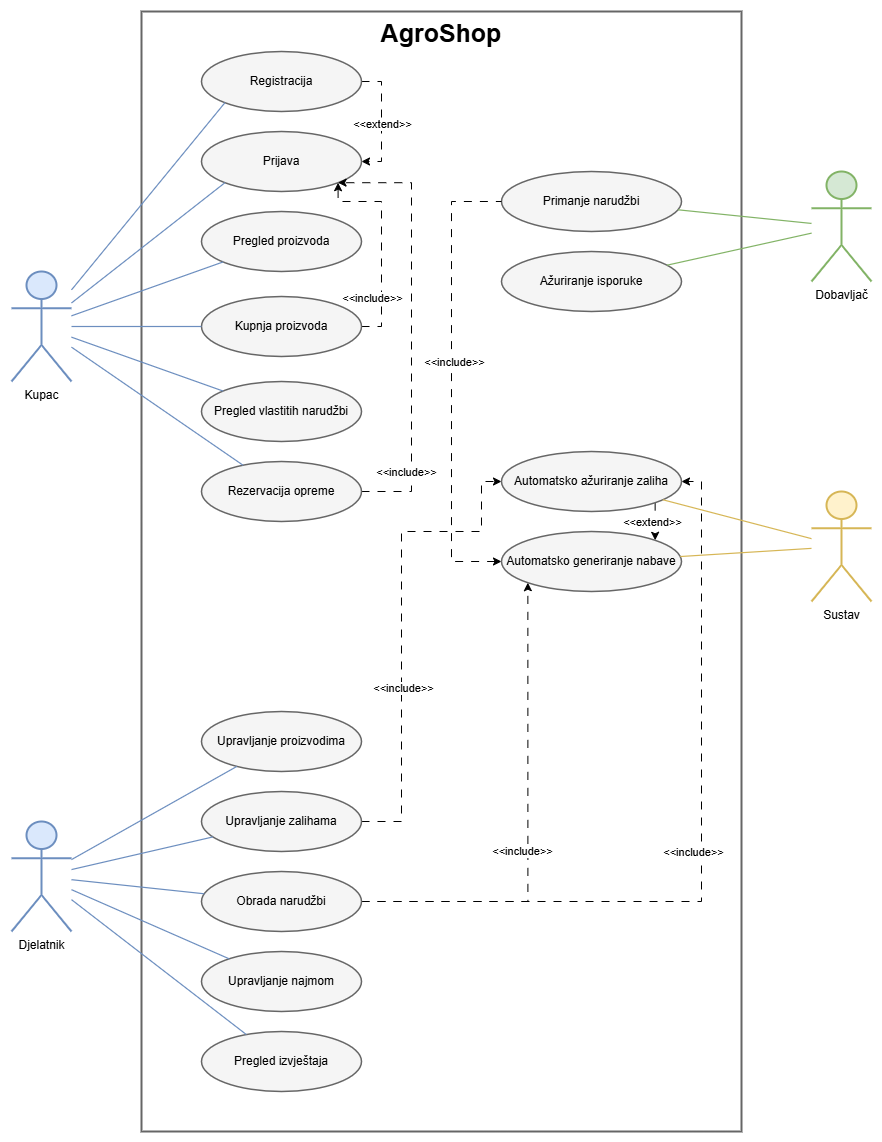

The diagram above was exported from draw.io. Its source (the exported page's mxGraphModel, read from the mxfile embedded in the PNG):
<mxGraphModel dx="1850" dy="946" grid="1" gridSize="10" guides="1" tooltips="1" connect="1" arrows="1" fold="1" page="1" pageScale="1" pageWidth="827" pageHeight="1169" math="0" shadow="0">
  <root>
    <mxCell id="0" />
    <mxCell id="1" parent="0" />
    <mxCell id="Io70VY6Nah6GwVy3XYPu-1" parent="1" style="shape=rect;html=1;verticalAlign=top;align=center;fontStyle=1;fontSize=14;fillColor=none;strokeColor=#666666;strokeWidth=2;whiteSpace=wrap;" value="&lt;font style=&quot;font-size: 25px;&quot;&gt;AgroShop&lt;/font&gt;" vertex="1">
      <mxGeometry height="1120" width="600" x="150" y="20" as="geometry" />
    </mxCell>
    <mxCell id="Io70VY6Nah6GwVy3XYPu-2" parent="1" style="shape=umlActor;verticalLabelPosition=bottom;verticalAlign=top;html=1;outlineConnect=0;fillColor=#dae8fc;strokeColor=#6c8ebf;strokeWidth=2;" value="Kupac" vertex="1">
      <mxGeometry height="110" width="60" x="20" y="280" as="geometry" />
    </mxCell>
    <mxCell id="Io70VY6Nah6GwVy3XYPu-3" parent="1" style="shape=umlActor;verticalLabelPosition=bottom;verticalAlign=top;html=1;outlineConnect=0;fillColor=#dae8fc;strokeColor=#6c8ebf;strokeWidth=2;" value="Djelatnik" vertex="1">
      <mxGeometry height="110" width="60" x="20" y="830" as="geometry" />
    </mxCell>
    <mxCell id="Io70VY6Nah6GwVy3XYPu-4" parent="1" style="shape=umlActor;verticalLabelPosition=bottom;verticalAlign=top;html=1;outlineConnect=0;fillColor=#d5e8d4;strokeColor=#82b366;strokeWidth=2;" value="Dobavljač" vertex="1">
      <mxGeometry height="110" width="60" x="820" y="180" as="geometry" />
    </mxCell>
    <mxCell id="Io70VY6Nah6GwVy3XYPu-5" parent="1" style="shape=umlActor;verticalLabelPosition=bottom;verticalAlign=top;html=1;outlineConnect=0;fillColor=#fff2cc;strokeColor=#d6b656;strokeWidth=2;" value="Sustav" vertex="1">
      <mxGeometry height="110" width="60" x="820" y="500" as="geometry" />
    </mxCell>
    <mxCell id="AFoyT9amj1N6Gd_1tQUy-7" edge="1" parent="1" source="Io70VY6Nah6GwVy3XYPu-6" style="edgeStyle=orthogonalEdgeStyle;rounded=0;orthogonalLoop=1;jettySize=auto;html=1;exitX=1;exitY=0.5;exitDx=0;exitDy=0;entryX=1;entryY=0.5;entryDx=0;entryDy=0;dashed=1;dashPattern=8 8;" target="Io70VY6Nah6GwVy3XYPu-7">
      <mxGeometry relative="1" as="geometry" />
    </mxCell>
    <mxCell id="AFoyT9amj1N6Gd_1tQUy-8" connectable="0" parent="AFoyT9amj1N6Gd_1tQUy-7" style="edgeLabel;html=1;align=center;verticalAlign=middle;resizable=0;points=[];" value="&amp;lt;&amp;lt;extend&amp;gt;&amp;gt;" vertex="1">
      <mxGeometry relative="1" x="0.0188" as="geometry">
        <mxPoint as="offset" />
      </mxGeometry>
    </mxCell>
    <mxCell id="Io70VY6Nah6GwVy3XYPu-6" parent="1" style="ellipse;whiteSpace=wrap;html=1;fillColor=#f5f5f5;strokeColor=#666666;strokeWidth=1.5;" value="Registracija" vertex="1">
      <mxGeometry height="60" width="160" x="210" y="60" as="geometry" />
    </mxCell>
    <mxCell id="Io70VY6Nah6GwVy3XYPu-7" parent="1" style="ellipse;whiteSpace=wrap;html=1;fillColor=#f5f5f5;strokeColor=#666666;strokeWidth=1.5;" value="Prijava" vertex="1">
      <mxGeometry height="60" width="160" x="210" y="140" as="geometry" />
    </mxCell>
    <mxCell id="Io70VY6Nah6GwVy3XYPu-8" parent="1" style="ellipse;whiteSpace=wrap;html=1;fillColor=#f5f5f5;strokeColor=#666666;strokeWidth=1.5;" value="Pregled proizvoda" vertex="1">
      <mxGeometry height="60" width="160" x="210" y="220" as="geometry" />
    </mxCell>
    <mxCell id="AFoyT9amj1N6Gd_1tQUy-9" edge="1" parent="1" source="Io70VY6Nah6GwVy3XYPu-10" style="edgeStyle=orthogonalEdgeStyle;rounded=0;orthogonalLoop=1;jettySize=auto;html=1;exitX=1;exitY=0.5;exitDx=0;exitDy=0;entryX=1;entryY=1;entryDx=0;entryDy=0;dashed=1;dashPattern=8 8;" target="Io70VY6Nah6GwVy3XYPu-7">
      <mxGeometry relative="1" as="geometry">
        <Array as="points">
          <mxPoint x="390" y="335" />
          <mxPoint x="390" y="210" />
          <mxPoint x="347" y="210" />
        </Array>
      </mxGeometry>
    </mxCell>
    <mxCell id="AFoyT9amj1N6Gd_1tQUy-10" connectable="0" parent="AFoyT9amj1N6Gd_1tQUy-9" style="edgeLabel;html=1;align=center;verticalAlign=middle;resizable=0;points=[];" value="&amp;lt;&amp;lt;include&amp;gt;&amp;gt;" vertex="1">
      <mxGeometry relative="1" x="0.1284" y="-1" as="geometry">
        <mxPoint x="-11" y="67" as="offset" />
      </mxGeometry>
    </mxCell>
    <mxCell id="Io70VY6Nah6GwVy3XYPu-10" parent="1" style="ellipse;whiteSpace=wrap;html=1;fillColor=#f5f5f5;strokeColor=#666666;strokeWidth=1.5;" value="Kupnja proizvoda" vertex="1">
      <mxGeometry height="60" width="160" x="210" y="305" as="geometry" />
    </mxCell>
    <mxCell id="Io70VY6Nah6GwVy3XYPu-11" parent="1" style="ellipse;whiteSpace=wrap;html=1;fillColor=#f5f5f5;strokeColor=#666666;strokeWidth=1.5;" value="Pregled vlastitih narudžbi" vertex="1">
      <mxGeometry height="60" width="160" x="210" y="390" as="geometry" />
    </mxCell>
    <mxCell id="AFoyT9amj1N6Gd_1tQUy-11" edge="1" parent="1" source="Io70VY6Nah6GwVy3XYPu-12" style="edgeStyle=orthogonalEdgeStyle;rounded=0;orthogonalLoop=1;jettySize=auto;html=1;exitX=1;exitY=0.5;exitDx=0;exitDy=0;entryX=1;entryY=1;entryDx=0;entryDy=0;dashed=1;dashPattern=8 8;" target="Io70VY6Nah6GwVy3XYPu-7">
      <mxGeometry relative="1" as="geometry">
        <Array as="points">
          <mxPoint x="420" y="500" />
          <mxPoint x="420" y="191" />
        </Array>
      </mxGeometry>
    </mxCell>
    <mxCell id="Io70VY6Nah6GwVy3XYPu-12" parent="1" style="ellipse;whiteSpace=wrap;html=1;fillColor=#f5f5f5;strokeColor=#666666;strokeWidth=1.5;" value="Rezervacija opreme" vertex="1">
      <mxGeometry height="60" width="160" x="210" y="470" as="geometry" />
    </mxCell>
    <mxCell id="Io70VY6Nah6GwVy3XYPu-14" parent="1" style="ellipse;whiteSpace=wrap;html=1;fillColor=#f5f5f5;strokeColor=#666666;strokeWidth=1.5;" value="Upravljanje proizvodima" vertex="1">
      <mxGeometry height="60" width="160" x="210" y="720" as="geometry" />
    </mxCell>
    <mxCell id="AFoyT9amj1N6Gd_1tQUy-13" edge="1" parent="1" source="Io70VY6Nah6GwVy3XYPu-15" style="edgeStyle=orthogonalEdgeStyle;rounded=0;orthogonalLoop=1;jettySize=auto;html=1;exitX=1;exitY=0.5;exitDx=0;exitDy=0;entryX=0;entryY=0.5;entryDx=0;entryDy=0;dashed=1;dashPattern=8 8;" target="Io70VY6Nah6GwVy3XYPu-22">
      <mxGeometry relative="1" as="geometry">
        <Array as="points">
          <mxPoint x="410" y="830" />
          <mxPoint x="410" y="540" />
          <mxPoint x="490" y="540" />
          <mxPoint x="490" y="490" />
        </Array>
      </mxGeometry>
    </mxCell>
    <mxCell id="AFoyT9amj1N6Gd_1tQUy-14" connectable="0" parent="AFoyT9amj1N6Gd_1tQUy-13" style="edgeLabel;html=1;align=center;verticalAlign=middle;resizable=0;points=[];" value="&amp;lt;&amp;lt;include&amp;gt;&amp;gt;" vertex="1">
      <mxGeometry relative="1" x="-0.2756" y="-1" as="geometry">
        <mxPoint as="offset" />
      </mxGeometry>
    </mxCell>
    <mxCell id="Io70VY6Nah6GwVy3XYPu-15" parent="1" style="ellipse;whiteSpace=wrap;html=1;fillColor=#f5f5f5;strokeColor=#666666;strokeWidth=1.5;" value="Upravljanje zalihama" vertex="1">
      <mxGeometry height="60" width="160" x="210" y="800" as="geometry" />
    </mxCell>
    <mxCell id="AFoyT9amj1N6Gd_1tQUy-2" edge="1" parent="1" source="Io70VY6Nah6GwVy3XYPu-16" style="edgeStyle=orthogonalEdgeStyle;rounded=0;orthogonalLoop=1;jettySize=auto;html=1;entryX=0;entryY=1;entryDx=0;entryDy=0;dashed=1;dashPattern=8 8;" target="Io70VY6Nah6GwVy3XYPu-23" value="">
      <mxGeometry relative="1" as="geometry">
        <mxPoint x="440.0000000000002" y="510" as="targetPoint" />
      </mxGeometry>
    </mxCell>
    <mxCell id="AFoyT9amj1N6Gd_1tQUy-3" connectable="0" parent="AFoyT9amj1N6Gd_1tQUy-2" style="edgeLabel;html=1;align=center;verticalAlign=middle;resizable=0;points=[];" value="&amp;lt;&amp;lt;include&amp;gt;&amp;gt;" vertex="1">
      <mxGeometry relative="1" x="-0.0064" as="geometry">
        <mxPoint x="-6" y="25" as="offset" />
      </mxGeometry>
    </mxCell>
    <mxCell id="AFoyT9amj1N6Gd_1tQUy-15" edge="1" parent="1" source="Io70VY6Nah6GwVy3XYPu-16" style="edgeStyle=orthogonalEdgeStyle;rounded=0;orthogonalLoop=1;jettySize=auto;html=1;exitX=1;exitY=0.5;exitDx=0;exitDy=0;entryX=1;entryY=0.5;entryDx=0;entryDy=0;dashed=1;dashPattern=8 8;" target="Io70VY6Nah6GwVy3XYPu-22">
      <mxGeometry relative="1" as="geometry">
        <Array as="points">
          <mxPoint x="710" y="910" />
          <mxPoint x="710" y="490" />
        </Array>
      </mxGeometry>
    </mxCell>
    <mxCell id="Io70VY6Nah6GwVy3XYPu-16" parent="1" style="ellipse;whiteSpace=wrap;html=1;fillColor=#f5f5f5;strokeColor=#666666;strokeWidth=1.5;" value="Obrada narudžbi" vertex="1">
      <mxGeometry height="60" width="160" x="210" y="880" as="geometry" />
    </mxCell>
    <mxCell id="Io70VY6Nah6GwVy3XYPu-17" parent="1" style="ellipse;whiteSpace=wrap;html=1;fillColor=#f5f5f5;strokeColor=#666666;strokeWidth=1.5;" value="Upravljanje najmom" vertex="1">
      <mxGeometry height="60" width="160" x="210" y="960" as="geometry" />
    </mxCell>
    <mxCell id="Io70VY6Nah6GwVy3XYPu-18" parent="1" style="ellipse;whiteSpace=wrap;html=1;fillColor=#f5f5f5;strokeColor=#666666;strokeWidth=1.5;" value="Pregled izvještaja" vertex="1">
      <mxGeometry height="60" width="160" x="210" y="1040" as="geometry" />
    </mxCell>
    <mxCell id="Io70VY6Nah6GwVy3XYPu-20" parent="1" style="ellipse;whiteSpace=wrap;html=1;fillColor=#f5f5f5;strokeColor=#666666;strokeWidth=1.5;" value="Primanje narudžbi" vertex="1">
      <mxGeometry height="60" width="180" x="510" y="180" as="geometry" />
    </mxCell>
    <mxCell id="Io70VY6Nah6GwVy3XYPu-21" parent="1" style="ellipse;whiteSpace=wrap;html=1;fillColor=#f5f5f5;strokeColor=#666666;strokeWidth=1.5;" value="Ažuriranje isporuke" vertex="1">
      <mxGeometry height="60" width="180" x="510" y="260" as="geometry" />
    </mxCell>
    <mxCell id="AFoyT9amj1N6Gd_1tQUy-17" edge="1" parent="1" source="Io70VY6Nah6GwVy3XYPu-22" style="edgeStyle=orthogonalEdgeStyle;rounded=0;orthogonalLoop=1;jettySize=auto;html=1;exitX=1;exitY=1;exitDx=0;exitDy=0;entryX=1;entryY=0;entryDx=0;entryDy=0;dashed=1;dashPattern=8 8;" target="Io70VY6Nah6GwVy3XYPu-23">
      <mxGeometry relative="1" as="geometry" />
    </mxCell>
    <mxCell id="AFoyT9amj1N6Gd_1tQUy-18" connectable="0" parent="AFoyT9amj1N6Gd_1tQUy-17" style="edgeLabel;html=1;align=center;verticalAlign=middle;resizable=0;points=[];" value="&amp;lt;&amp;lt;extend&amp;gt;&amp;gt;" vertex="1">
      <mxGeometry relative="1" x="-0.038" y="-1" as="geometry">
        <mxPoint x="-3" y="1" as="offset" />
      </mxGeometry>
    </mxCell>
    <mxCell id="Io70VY6Nah6GwVy3XYPu-22" parent="1" style="ellipse;whiteSpace=wrap;html=1;fillColor=#f5f5f5;strokeColor=#666666;strokeWidth=1.5;" value="Automatsko ažuriranje zaliha" vertex="1">
      <mxGeometry height="60" width="180" x="510" y="460" as="geometry" />
    </mxCell>
    <mxCell id="AFoyT9amj1N6Gd_1tQUy-4" edge="1" parent="1" source="Io70VY6Nah6GwVy3XYPu-23" style="edgeStyle=orthogonalEdgeStyle;rounded=0;orthogonalLoop=1;jettySize=auto;html=1;exitX=0;exitY=0.5;exitDx=0;exitDy=0;entryX=0;entryY=0.5;entryDx=0;entryDy=0;dashed=1;dashPattern=8 8;startArrow=classic;startFill=1;endArrow=none;endFill=0;" target="Io70VY6Nah6GwVy3XYPu-20">
      <mxGeometry relative="1" as="geometry">
        <Array as="points">
          <mxPoint x="460" y="570" />
          <mxPoint x="460" y="210" />
        </Array>
      </mxGeometry>
    </mxCell>
    <mxCell id="AFoyT9amj1N6Gd_1tQUy-5" connectable="0" parent="AFoyT9amj1N6Gd_1tQUy-4" style="edgeLabel;html=1;align=center;verticalAlign=middle;resizable=0;points=[];" value="&amp;lt;&amp;lt;include&amp;gt;&amp;gt;" vertex="1">
      <mxGeometry relative="1" x="0.0829" y="-2" as="geometry">
        <mxPoint as="offset" />
      </mxGeometry>
    </mxCell>
    <mxCell id="Io70VY6Nah6GwVy3XYPu-23" parent="1" style="ellipse;whiteSpace=wrap;html=1;fillColor=#f5f5f5;strokeColor=#666666;strokeWidth=1.5;" value="Automatsko generiranje nabave" vertex="1">
      <mxGeometry height="60" width="180" x="510" y="540" as="geometry" />
    </mxCell>
    <mxCell id="Io70VY6Nah6GwVy3XYPu-24" edge="1" parent="1" source="Io70VY6Nah6GwVy3XYPu-2" style="endArrow=none;html=1;rounded=0;strokeColor=#6c8ebf;strokeWidth=1.2;entryX=0;entryY=1;entryDx=0;entryDy=0;" target="Io70VY6Nah6GwVy3XYPu-6">
      <mxGeometry relative="1" as="geometry" />
    </mxCell>
    <mxCell id="Io70VY6Nah6GwVy3XYPu-25" edge="1" parent="1" source="Io70VY6Nah6GwVy3XYPu-2" style="endArrow=none;html=1;rounded=0;strokeColor=#6c8ebf;strokeWidth=1.2;entryX=0;entryY=1;entryDx=0;entryDy=0;" target="Io70VY6Nah6GwVy3XYPu-7">
      <mxGeometry relative="1" as="geometry" />
    </mxCell>
    <mxCell id="Io70VY6Nah6GwVy3XYPu-26" edge="1" parent="1" source="Io70VY6Nah6GwVy3XYPu-2" style="endArrow=none;html=1;rounded=0;strokeColor=#6c8ebf;strokeWidth=1.2;" target="Io70VY6Nah6GwVy3XYPu-8">
      <mxGeometry relative="1" as="geometry" />
    </mxCell>
    <mxCell id="Io70VY6Nah6GwVy3XYPu-28" edge="1" parent="1" source="Io70VY6Nah6GwVy3XYPu-2" style="endArrow=none;html=1;rounded=0;strokeColor=#6c8ebf;strokeWidth=1.2;" target="Io70VY6Nah6GwVy3XYPu-10">
      <mxGeometry relative="1" as="geometry" />
    </mxCell>
    <mxCell id="Io70VY6Nah6GwVy3XYPu-29" edge="1" parent="1" source="Io70VY6Nah6GwVy3XYPu-2" style="endArrow=none;html=1;rounded=0;strokeColor=#6c8ebf;strokeWidth=1.2;" target="Io70VY6Nah6GwVy3XYPu-11">
      <mxGeometry relative="1" as="geometry" />
    </mxCell>
    <mxCell id="Io70VY6Nah6GwVy3XYPu-30" edge="1" parent="1" source="Io70VY6Nah6GwVy3XYPu-2" style="endArrow=none;html=1;rounded=0;strokeColor=#6c8ebf;strokeWidth=1.2;" target="Io70VY6Nah6GwVy3XYPu-12">
      <mxGeometry relative="1" as="geometry" />
    </mxCell>
    <mxCell id="Io70VY6Nah6GwVy3XYPu-32" edge="1" parent="1" source="Io70VY6Nah6GwVy3XYPu-3" style="endArrow=none;html=1;rounded=0;strokeColor=#6c8ebf;strokeWidth=1.2;" target="Io70VY6Nah6GwVy3XYPu-14">
      <mxGeometry relative="1" as="geometry" />
    </mxCell>
    <mxCell id="Io70VY6Nah6GwVy3XYPu-33" edge="1" parent="1" source="Io70VY6Nah6GwVy3XYPu-3" style="endArrow=none;html=1;rounded=0;strokeColor=#6c8ebf;strokeWidth=1.2;" target="Io70VY6Nah6GwVy3XYPu-15">
      <mxGeometry relative="1" as="geometry" />
    </mxCell>
    <mxCell id="Io70VY6Nah6GwVy3XYPu-34" edge="1" parent="1" source="Io70VY6Nah6GwVy3XYPu-3" style="endArrow=none;html=1;rounded=0;strokeColor=#6c8ebf;strokeWidth=1.2;" target="Io70VY6Nah6GwVy3XYPu-16">
      <mxGeometry relative="1" as="geometry" />
    </mxCell>
    <mxCell id="Io70VY6Nah6GwVy3XYPu-35" edge="1" parent="1" source="Io70VY6Nah6GwVy3XYPu-3" style="endArrow=none;html=1;rounded=0;strokeColor=#6c8ebf;strokeWidth=1.2;" target="Io70VY6Nah6GwVy3XYPu-17">
      <mxGeometry relative="1" as="geometry" />
    </mxCell>
    <mxCell id="Io70VY6Nah6GwVy3XYPu-36" edge="1" parent="1" source="Io70VY6Nah6GwVy3XYPu-3" style="endArrow=none;html=1;rounded=0;strokeColor=#6c8ebf;strokeWidth=1.2;" target="Io70VY6Nah6GwVy3XYPu-18">
      <mxGeometry relative="1" as="geometry" />
    </mxCell>
    <mxCell id="Io70VY6Nah6GwVy3XYPu-38" edge="1" parent="1" source="Io70VY6Nah6GwVy3XYPu-4" style="endArrow=none;html=1;rounded=0;strokeColor=#82b366;strokeWidth=1.2;" target="Io70VY6Nah6GwVy3XYPu-20">
      <mxGeometry relative="1" as="geometry" />
    </mxCell>
    <mxCell id="Io70VY6Nah6GwVy3XYPu-39" edge="1" parent="1" source="Io70VY6Nah6GwVy3XYPu-4" style="endArrow=none;html=1;rounded=0;strokeColor=#82b366;strokeWidth=1.2;" target="Io70VY6Nah6GwVy3XYPu-21">
      <mxGeometry relative="1" as="geometry" />
    </mxCell>
    <mxCell id="Io70VY6Nah6GwVy3XYPu-40" edge="1" parent="1" source="Io70VY6Nah6GwVy3XYPu-5" style="endArrow=none;html=1;rounded=0;strokeColor=#d6b656;strokeWidth=1.2;" target="Io70VY6Nah6GwVy3XYPu-22">
      <mxGeometry relative="1" as="geometry" />
    </mxCell>
    <mxCell id="Io70VY6Nah6GwVy3XYPu-41" edge="1" parent="1" source="Io70VY6Nah6GwVy3XYPu-5" style="endArrow=none;html=1;rounded=0;strokeColor=#d6b656;strokeWidth=1.2;" target="Io70VY6Nah6GwVy3XYPu-23">
      <mxGeometry relative="1" as="geometry" />
    </mxCell>
    <mxCell id="AFoyT9amj1N6Gd_1tQUy-12" connectable="0" parent="1" style="edgeLabel;html=1;align=center;verticalAlign=middle;resizable=0;points=[];" value="&amp;lt;&amp;lt;include&amp;gt;&amp;gt;" vertex="1">
      <mxGeometry x="414" y="480" as="geometry" />
    </mxCell>
    <mxCell id="AFoyT9amj1N6Gd_1tQUy-16" connectable="0" parent="1" style="edgeLabel;html=1;align=center;verticalAlign=middle;resizable=0;points=[];" value="&amp;lt;&amp;lt;include&amp;gt;&amp;gt;" vertex="1">
      <mxGeometry x="470" y="930" as="geometry">
        <mxPoint x="231" y="-70" as="offset" />
      </mxGeometry>
    </mxCell>
  </root>
</mxGraphModel>